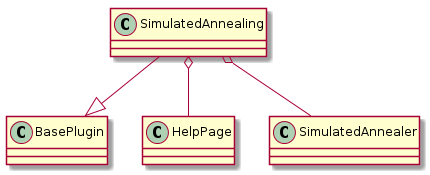

The diagram above was rendered by PlantUML. Its source (embedded in the PNG):
@startuml
SimulatedAnnealing --|> BasePlugin
SimulatedAnnealing o-- HelpPage
SimulatedAnnealing o-- SimulatedAnnealer

@enduml